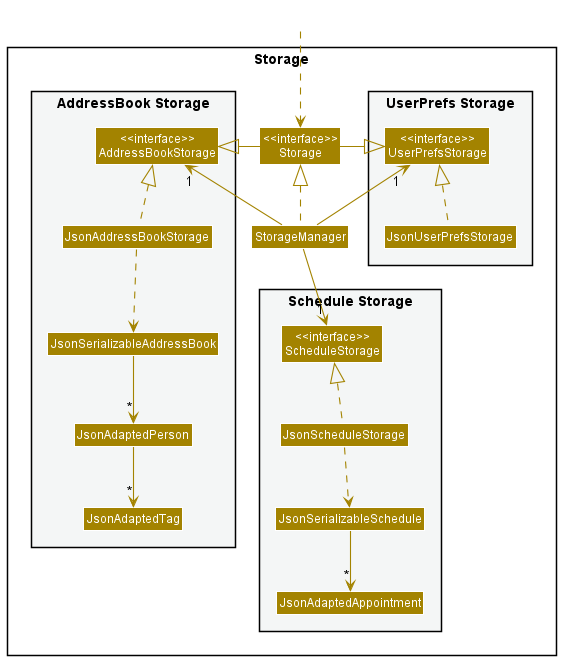

The diagram above was rendered by PlantUML. Its source (embedded in the PNG):
@startuml
!include style.puml
skinparam arrowThickness 1.1
skinparam arrowColor STORAGE_COLOR
skinparam classBackgroundColor STORAGE_COLOR

package Storage{

package "UserPrefs Storage" #F4F6F6{
Class "<<interface>>\nUserPrefsStorage" as UserPrefsStorage
Class JsonUserPrefsStorage
}

Class "<<interface>>\nStorage" as Storage
Class StorageManager

package "AddressBook Storage" #F4F6F6{
Class "<<interface>>\nAddressBookStorage" as AddressBookStorage
Class JsonAddressBookStorage
Class JsonSerializableAddressBook
Class JsonAdaptedPerson
Class JsonAdaptedTag
}

package "Schedule Storage" #F4F6F6{
Class "<<interface>>\nScheduleStorage" as ScheduleStorage
Class JsonScheduleStorage
Class JsonSerializableSchedule
Class JsonAdaptedAppointment
}

}

Class HiddenOutside #FFFFFF
HiddenOutside ..> Storage

StorageManager .up.|> Storage
StorageManager -up-> "1" UserPrefsStorage
StorageManager -up-> "1" AddressBookStorage
StorageManager -down-> "1" ScheduleStorage

Storage -left-|> UserPrefsStorage
Storage -right-|> AddressBookStorage

JsonUserPrefsStorage .up.|> UserPrefsStorage
JsonAddressBookStorage .up.|> AddressBookStorage
JsonAddressBookStorage ..> JsonSerializableAddressBook
JsonSerializableAddressBook --> "*" JsonAdaptedPerson
JsonAdaptedPerson --> "*" JsonAdaptedTag

JsonScheduleStorage .up.|> ScheduleStorage
JsonScheduleStorage ..> JsonSerializableSchedule
JsonSerializableSchedule --> "*" JsonAdaptedAppointment

@enduml